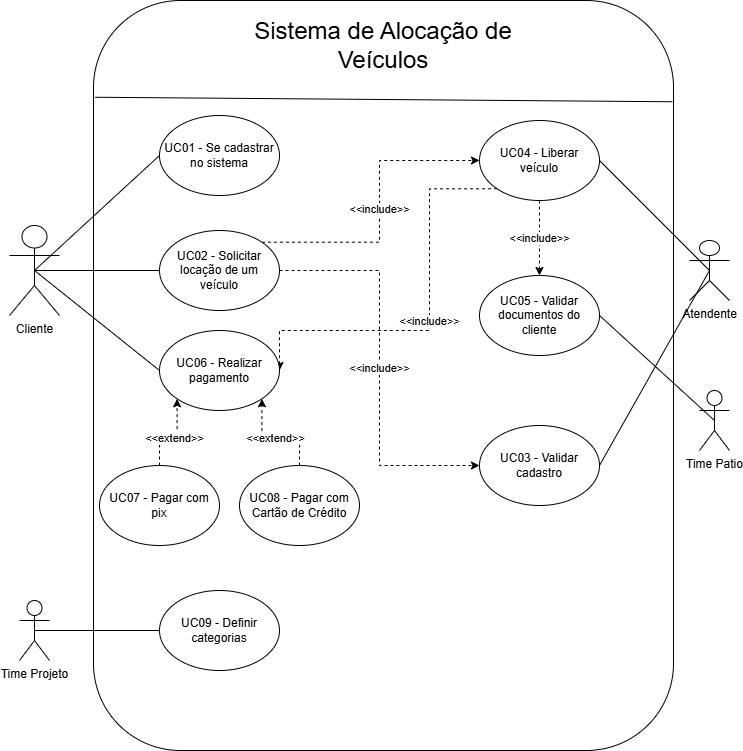

The diagram above was exported from draw.io. Its source (the exported page's mxGraphModel, read from the mxfile embedded in the PNG):
<mxGraphModel dx="880" dy="468" grid="1" gridSize="10" guides="1" tooltips="1" connect="1" arrows="1" fold="1" page="1" pageScale="1" pageWidth="827" pageHeight="1169" math="0" shadow="0">
  <root>
    <mxCell id="0" />
    <mxCell id="1" parent="0" />
    <mxCell id="v4d8-y92qpXX4DEp4qWH-1" value="" style="rounded=1;whiteSpace=wrap;html=1;" parent="1" vertex="1">
      <mxGeometry x="124" y="80" width="580" height="750" as="geometry" />
    </mxCell>
    <mxCell id="v4d8-y92qpXX4DEp4qWH-2" value="&lt;font style=&quot;font-size: 24px;&quot;&gt;Sistema de Alocação de Veículos&lt;/font&gt;" style="text;html=1;align=center;verticalAlign=middle;whiteSpace=wrap;rounded=0;" parent="1" vertex="1">
      <mxGeometry x="279" y="110" width="270" height="30" as="geometry" />
    </mxCell>
    <mxCell id="v4d8-y92qpXX4DEp4qWH-3" value="" style="endArrow=none;html=1;rounded=0;exitX=0.003;exitY=0.129;exitDx=0;exitDy=0;exitPerimeter=0;entryX=0.998;entryY=0.135;entryDx=0;entryDy=0;entryPerimeter=0;" parent="1" source="v4d8-y92qpXX4DEp4qWH-1" target="v4d8-y92qpXX4DEp4qWH-1" edge="1">
      <mxGeometry width="50" height="50" relative="1" as="geometry">
        <mxPoint x="330" y="450" as="sourcePoint" />
        <mxPoint x="380" y="400" as="targetPoint" />
      </mxGeometry>
    </mxCell>
    <mxCell id="v4d8-y92qpXX4DEp4qWH-4" value="Cliente" style="shape=umlActor;verticalLabelPosition=bottom;verticalAlign=top;html=1;outlineConnect=0;" parent="1" vertex="1">
      <mxGeometry x="40" y="305" width="50" height="90" as="geometry" />
    </mxCell>
    <mxCell id="v4d8-y92qpXX4DEp4qWH-6" value="UC01 - Se cadastrar no sistema" style="ellipse;whiteSpace=wrap;html=1;" parent="1" vertex="1">
      <mxGeometry x="190" y="195" width="120" height="80" as="geometry" />
    </mxCell>
    <mxCell id="v4d8-y92qpXX4DEp4qWH-7" value="" style="endArrow=none;html=1;rounded=0;exitX=0.5;exitY=0.5;exitDx=0;exitDy=0;exitPerimeter=0;entryX=0;entryY=0.5;entryDx=0;entryDy=0;" parent="1" source="v4d8-y92qpXX4DEp4qWH-4" target="v4d8-y92qpXX4DEp4qWH-6" edge="1">
      <mxGeometry width="50" height="50" relative="1" as="geometry">
        <mxPoint x="180" y="310" as="sourcePoint" />
        <mxPoint x="230" y="260" as="targetPoint" />
      </mxGeometry>
    </mxCell>
    <mxCell id="v4d8-y92qpXX4DEp4qWH-11" value="&amp;lt;&amp;lt;include&amp;gt;&amp;gt;" style="edgeStyle=orthogonalEdgeStyle;rounded=0;orthogonalLoop=1;jettySize=auto;html=1;exitX=1;exitY=0.5;exitDx=0;exitDy=0;entryX=0;entryY=0.5;entryDx=0;entryDy=0;dashed=1;" parent="1" source="v4d8-y92qpXX4DEp4qWH-8" target="v4d8-y92qpXX4DEp4qWH-10" edge="1">
      <mxGeometry relative="1" as="geometry" />
    </mxCell>
    <mxCell id="_UsSmpqfcWGidx17vn8l-1" value="&amp;lt;&amp;lt;include&amp;gt;&amp;gt;" style="edgeStyle=orthogonalEdgeStyle;rounded=0;orthogonalLoop=1;jettySize=auto;html=1;exitX=1;exitY=0;exitDx=0;exitDy=0;entryX=0;entryY=0.5;entryDx=0;entryDy=0;dashed=1;" edge="1" parent="1" source="v4d8-y92qpXX4DEp4qWH-8" target="v4d8-y92qpXX4DEp4qWH-14">
      <mxGeometry relative="1" as="geometry" />
    </mxCell>
    <mxCell id="v4d8-y92qpXX4DEp4qWH-8" value="UC02 - Solicitar locação de um veículo" style="ellipse;whiteSpace=wrap;html=1;" parent="1" vertex="1">
      <mxGeometry x="190" y="310" width="120" height="80" as="geometry" />
    </mxCell>
    <mxCell id="v4d8-y92qpXX4DEp4qWH-9" value="" style="endArrow=none;html=1;rounded=0;exitX=0.5;exitY=0.5;exitDx=0;exitDy=0;exitPerimeter=0;entryX=0;entryY=0.5;entryDx=0;entryDy=0;" parent="1" source="v4d8-y92qpXX4DEp4qWH-4" target="v4d8-y92qpXX4DEp4qWH-8" edge="1">
      <mxGeometry width="50" height="50" relative="1" as="geometry">
        <mxPoint x="210" y="460" as="sourcePoint" />
        <mxPoint x="260" y="410" as="targetPoint" />
      </mxGeometry>
    </mxCell>
    <mxCell id="v4d8-y92qpXX4DEp4qWH-10" value="UC03 - Validar cadastro" style="ellipse;whiteSpace=wrap;html=1;" parent="1" vertex="1">
      <mxGeometry x="510" y="505" width="120" height="80" as="geometry" />
    </mxCell>
    <mxCell id="v4d8-y92qpXX4DEp4qWH-12" value="Atendente" style="shape=umlActor;verticalLabelPosition=bottom;verticalAlign=top;html=1;outlineConnect=0;" parent="1" vertex="1">
      <mxGeometry x="720" y="320" width="40" height="60" as="geometry" />
    </mxCell>
    <mxCell id="v4d8-y92qpXX4DEp4qWH-13" value="" style="endArrow=none;html=1;rounded=0;entryX=0.5;entryY=0.5;entryDx=0;entryDy=0;entryPerimeter=0;exitX=1;exitY=0.5;exitDx=0;exitDy=0;" parent="1" source="v4d8-y92qpXX4DEp4qWH-10" target="v4d8-y92qpXX4DEp4qWH-12" edge="1">
      <mxGeometry width="50" height="50" relative="1" as="geometry">
        <mxPoint x="650" y="360" as="sourcePoint" />
        <mxPoint x="700" y="310" as="targetPoint" />
      </mxGeometry>
    </mxCell>
    <mxCell id="v4d8-y92qpXX4DEp4qWH-16" value="&amp;lt;&amp;lt;include&amp;gt;&amp;gt;" style="edgeStyle=orthogonalEdgeStyle;rounded=0;orthogonalLoop=1;jettySize=auto;html=1;exitX=0.5;exitY=1;exitDx=0;exitDy=0;entryX=0.5;entryY=0;entryDx=0;entryDy=0;dashed=1;" parent="1" source="v4d8-y92qpXX4DEp4qWH-14" target="v4d8-y92qpXX4DEp4qWH-15" edge="1">
      <mxGeometry relative="1" as="geometry" />
    </mxCell>
    <mxCell id="_UsSmpqfcWGidx17vn8l-17" value="&amp;lt;&amp;lt;include&amp;gt;&amp;gt;" style="edgeStyle=orthogonalEdgeStyle;rounded=0;orthogonalLoop=1;jettySize=auto;html=1;exitX=0;exitY=1;exitDx=0;exitDy=0;entryX=1;entryY=0.5;entryDx=0;entryDy=0;dashed=1;" edge="1" parent="1" source="v4d8-y92qpXX4DEp4qWH-14" target="_UsSmpqfcWGidx17vn8l-5">
      <mxGeometry relative="1" as="geometry">
        <Array as="points">
          <mxPoint x="460" y="268" />
          <mxPoint x="460" y="410" />
          <mxPoint x="310" y="410" />
        </Array>
      </mxGeometry>
    </mxCell>
    <mxCell id="v4d8-y92qpXX4DEp4qWH-14" value="UC04 - Liberar veículo" style="ellipse;whiteSpace=wrap;html=1;" parent="1" vertex="1">
      <mxGeometry x="510" y="200" width="120" height="80" as="geometry" />
    </mxCell>
    <mxCell id="v4d8-y92qpXX4DEp4qWH-15" value="UC05 - Validar documentos do cliente" style="ellipse;whiteSpace=wrap;html=1;" parent="1" vertex="1">
      <mxGeometry x="510" y="355" width="120" height="80" as="geometry" />
    </mxCell>
    <mxCell id="v4d8-y92qpXX4DEp4qWH-18" value="" style="endArrow=none;html=1;rounded=0;exitX=1;exitY=0.5;exitDx=0;exitDy=0;entryX=0.5;entryY=0.5;entryDx=0;entryDy=0;entryPerimeter=0;" parent="1" source="v4d8-y92qpXX4DEp4qWH-14" target="v4d8-y92qpXX4DEp4qWH-12" edge="1">
      <mxGeometry width="50" height="50" relative="1" as="geometry">
        <mxPoint x="670" y="310" as="sourcePoint" />
        <mxPoint x="720" y="260" as="targetPoint" />
      </mxGeometry>
    </mxCell>
    <mxCell id="_UsSmpqfcWGidx17vn8l-2" value="Time Patio" style="shape=umlActor;verticalLabelPosition=bottom;verticalAlign=top;html=1;outlineConnect=0;" vertex="1" parent="1">
      <mxGeometry x="730" y="470" width="30" height="60" as="geometry" />
    </mxCell>
    <mxCell id="_UsSmpqfcWGidx17vn8l-4" value="" style="endArrow=none;html=1;rounded=0;exitX=1;exitY=0.5;exitDx=0;exitDy=0;entryX=0.5;entryY=0.5;entryDx=0;entryDy=0;entryPerimeter=0;" edge="1" parent="1" source="v4d8-y92qpXX4DEp4qWH-15" target="_UsSmpqfcWGidx17vn8l-2">
      <mxGeometry width="50" height="50" relative="1" as="geometry">
        <mxPoint x="590" y="500" as="sourcePoint" />
        <mxPoint x="640" y="450" as="targetPoint" />
      </mxGeometry>
    </mxCell>
    <mxCell id="_UsSmpqfcWGidx17vn8l-5" value="UC06 - Realizar pagamento" style="ellipse;whiteSpace=wrap;html=1;" vertex="1" parent="1">
      <mxGeometry x="190" y="410" width="120" height="80" as="geometry" />
    </mxCell>
    <mxCell id="_UsSmpqfcWGidx17vn8l-8" value="&amp;lt;&amp;lt;extend&amp;gt;&amp;gt;" style="edgeStyle=orthogonalEdgeStyle;rounded=0;orthogonalLoop=1;jettySize=auto;html=1;exitX=0.5;exitY=0;exitDx=0;exitDy=0;entryX=0;entryY=1;entryDx=0;entryDy=0;dashed=1;" edge="1" parent="1" source="_UsSmpqfcWGidx17vn8l-6" target="_UsSmpqfcWGidx17vn8l-5">
      <mxGeometry relative="1" as="geometry" />
    </mxCell>
    <mxCell id="_UsSmpqfcWGidx17vn8l-6" value="UC07 - Pagar com pix" style="ellipse;whiteSpace=wrap;html=1;" vertex="1" parent="1">
      <mxGeometry x="130" y="545" width="120" height="80" as="geometry" />
    </mxCell>
    <mxCell id="_UsSmpqfcWGidx17vn8l-9" value="&amp;lt;&amp;lt;extend&amp;gt;&amp;gt;" style="edgeStyle=orthogonalEdgeStyle;rounded=0;orthogonalLoop=1;jettySize=auto;html=1;exitX=0.5;exitY=0;exitDx=0;exitDy=0;entryX=1;entryY=1;entryDx=0;entryDy=0;dashed=1;" edge="1" parent="1" source="_UsSmpqfcWGidx17vn8l-7" target="_UsSmpqfcWGidx17vn8l-5">
      <mxGeometry relative="1" as="geometry" />
    </mxCell>
    <mxCell id="_UsSmpqfcWGidx17vn8l-7" value="UC08 - Pagar com Cartão de Crédito" style="ellipse;whiteSpace=wrap;html=1;" vertex="1" parent="1">
      <mxGeometry x="270" y="545" width="120" height="80" as="geometry" />
    </mxCell>
    <mxCell id="_UsSmpqfcWGidx17vn8l-11" value="" style="endArrow=none;html=1;rounded=0;exitX=0.5;exitY=0.5;exitDx=0;exitDy=0;exitPerimeter=0;entryX=0;entryY=0.5;entryDx=0;entryDy=0;" edge="1" parent="1" source="v4d8-y92qpXX4DEp4qWH-4" target="_UsSmpqfcWGidx17vn8l-5">
      <mxGeometry width="50" height="50" relative="1" as="geometry">
        <mxPoint x="30" y="490" as="sourcePoint" />
        <mxPoint x="80" y="440" as="targetPoint" />
      </mxGeometry>
    </mxCell>
    <mxCell id="_UsSmpqfcWGidx17vn8l-12" value="Time Projeto" style="shape=umlActor;verticalLabelPosition=bottom;verticalAlign=top;html=1;outlineConnect=0;" vertex="1" parent="1">
      <mxGeometry x="50" y="680" width="30" height="60" as="geometry" />
    </mxCell>
    <mxCell id="_UsSmpqfcWGidx17vn8l-13" value="UC09 - Definir categorias" style="ellipse;whiteSpace=wrap;html=1;" vertex="1" parent="1">
      <mxGeometry x="190" y="670" width="120" height="80" as="geometry" />
    </mxCell>
    <mxCell id="_UsSmpqfcWGidx17vn8l-15" value="" style="endArrow=none;html=1;rounded=0;exitX=0.5;exitY=0.5;exitDx=0;exitDy=0;exitPerimeter=0;entryX=0;entryY=0.5;entryDx=0;entryDy=0;" edge="1" parent="1" source="_UsSmpqfcWGidx17vn8l-12" target="_UsSmpqfcWGidx17vn8l-13">
      <mxGeometry width="50" height="50" relative="1" as="geometry">
        <mxPoint x="190" y="810" as="sourcePoint" />
        <mxPoint x="240" y="760" as="targetPoint" />
      </mxGeometry>
    </mxCell>
  </root>
</mxGraphModel>